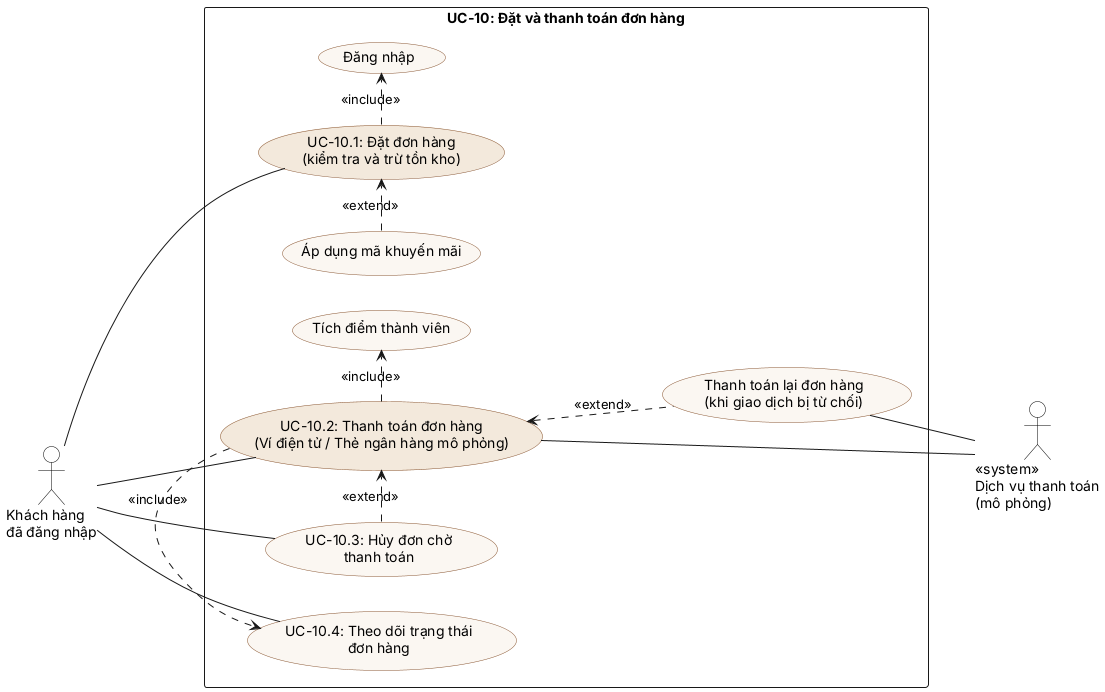

The diagram above was rendered by PlantUML. Its source (embedded in the PNG):
@startuml use-case-checkout
' Sơ đồ use-case phạm vi UC-10 Đặt và thanh toán đơn hàng (Task 1.3)
left to right direction
skinparam actor {
  BackgroundColor #FFFFFF
  BorderColor #000000
}
skinparam usecase {
  BackgroundColor #FBF7F2
  BorderColor #8A5733
}

actor "Khách hàng\nđã đăng nhập" as Customer
actor "<<system>>\nDịch vụ thanh toán\n(mô phỏng)" as Pay

rectangle "UC-10: Đặt và thanh toán đơn hàng" {
  usecase "UC-10.1: Đặt đơn hàng\n(kiểm tra và trừ tồn kho)" as UC101 #F3E9DC
  usecase "UC-10.2: Thanh toán đơn hàng\n(Ví điện tử / Thẻ ngân hàng mô phỏng)" as UC102 #F3E9DC
  usecase "UC-10.3: Hủy đơn chờ\nthanh toán" as UC103
  usecase "UC-10.4: Theo dõi trạng thái\nđơn hàng" as UC104
  usecase "Áp dụng mã khuyến mãi" as Promo
  usecase "Đăng nhập" as Login
  usecase "Tích điểm thành viên" as Points
  usecase "Thanh toán lại đơn hàng\n(khi giao dịch bị từ chối)" as Retry
}

Customer -- UC101
Customer -- UC102
Customer -- UC103
Customer -- UC104

Promo .> UC101 : <<extend>>
UC101 .> Login : <<include>>
UC102 .> Points : <<include>>
UC103 .> UC102 : <<extend>>
UC102 .> UC104 : <<include>>
UC102 <.. Retry : <<extend>>

UC102 -- Pay
Retry -- Pay
@enduml